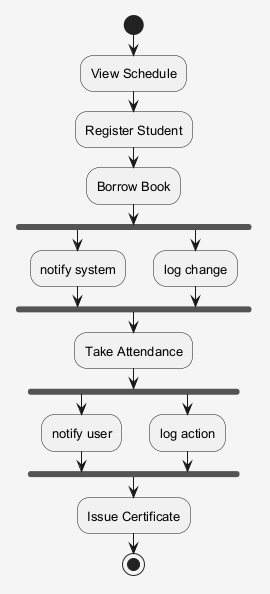

The diagram above was rendered by PlantUML. Its source (embedded in the PNG):
@startuml
skinparam shadowing false
skinparam backgroundColor #F5F5F5
skinparam defaultFontSize 13
start
:View Schedule;
:Register Student;
:Borrow Book;
fork
:notify system;
fork again
:log change;
end fork
:Take Attendance;
fork
:notify user;
fork again
:log action;
end fork
:Issue Certificate;
stop
@enduml